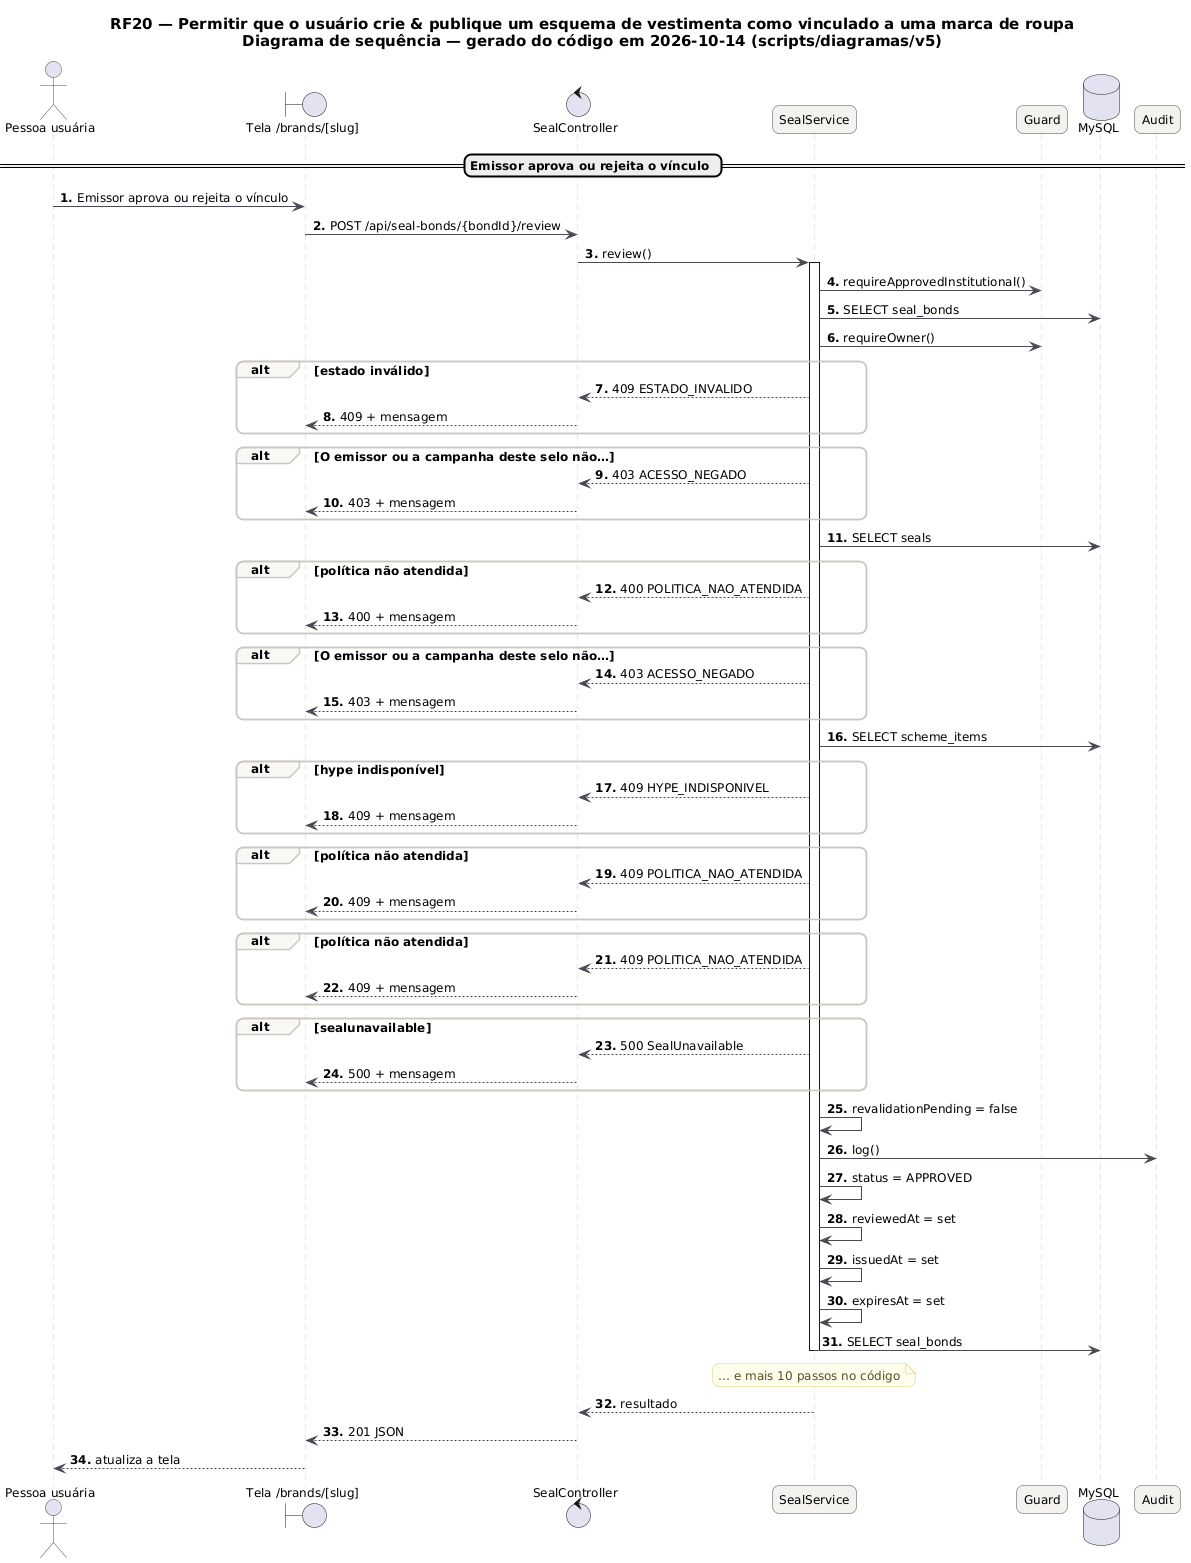

The diagram above was rendered by PlantUML. Its source (embedded in the PNG):
@startuml RF20_Sequencia
skinparam backgroundColor #FFFFFF
skinparam shadowing false
skinparam defaultFontName "DejaVu Sans"
skinparam defaultFontSize 12
skinparam titleFontSize 15
skinparam roundcorner 14
skinparam ArrowColor #52606D
skinparam note {
  BackgroundColor #FFFDEB
  BorderColor #D8CE78
  FontColor #554F24
}
skinparam sequence {
  ArrowColor #4A4852
  LifeLineBorderColor #CBC6BE
  ParticipantBackgroundColor #F4F2EF
  ParticipantBorderColor #4A4852
  ActorBorderColor #4A4852
  GroupBorderColor #CBC6BE
  GroupBackgroundColor #FAF8F5
}
autonumber "<b>0."
title RF20 — Permitir que o usuário crie & publique um esquema de vestimenta como vinculado a uma marca de roupa\nDiagrama de sequência — gerado do código em 2026-10-14 (scripts/diagramas/v5)

actor "Pessoa usuária" as U
boundary "Tela /brands/[slug]" as P
control "SealController" as SealController
participant "SealService" as SealService
participant "Guard" as Guard
database "MySQL" as DB_MySQL
participant "Audit" as Audit
== Emissor aprova ou rejeita o vínculo ==
U -> P : Emissor aprova ou rejeita o vínculo
P -> SealController : POST /api/seal-bonds/{bondId}/review
SealController -> SealService : review()
activate SealService
SealService -> Guard : requireApprovedInstitutional()
SealService -> DB_MySQL : SELECT seal_bonds
SealService -> Guard : requireOwner()
alt estado inválido
SealService --> SealController : 409 ESTADO_INVALIDO
SealController --> P : 409 + mensagem
end
alt O emissor ou a campanha deste selo não…
SealService --> SealController : 403 ACESSO_NEGADO
SealController --> P : 403 + mensagem
end
SealService -> DB_MySQL : SELECT seals
alt política não atendida
SealService --> SealController : 400 POLITICA_NAO_ATENDIDA
SealController --> P : 400 + mensagem
end
alt O emissor ou a campanha deste selo não…
SealService --> SealController : 403 ACESSO_NEGADO
SealController --> P : 403 + mensagem
end
SealService -> DB_MySQL : SELECT scheme_items
alt hype indisponível
SealService --> SealController : 409 HYPE_INDISPONIVEL
SealController --> P : 409 + mensagem
end
alt política não atendida
SealService --> SealController : 409 POLITICA_NAO_ATENDIDA
SealController --> P : 409 + mensagem
end
alt política não atendida
SealService --> SealController : 409 POLITICA_NAO_ATENDIDA
SealController --> P : 409 + mensagem
end
alt sealunavailable
SealService --> SealController : 500 SealUnavailable
SealController --> P : 500 + mensagem
end
SealService -> SealService : revalidationPending = false
SealService -> Audit : log()
SealService -> SealService : status = APPROVED
SealService -> SealService : reviewedAt = set
SealService -> SealService : issuedAt = set
SealService -> SealService : expiresAt = set
SealService -> DB_MySQL : SELECT seal_bonds
note over SealService : … e mais 10 passos no código
deactivate SealService
SealService --> SealController : resultado
SealController --> P : 201 JSON
P --> U : atualiza a tela
@enduml